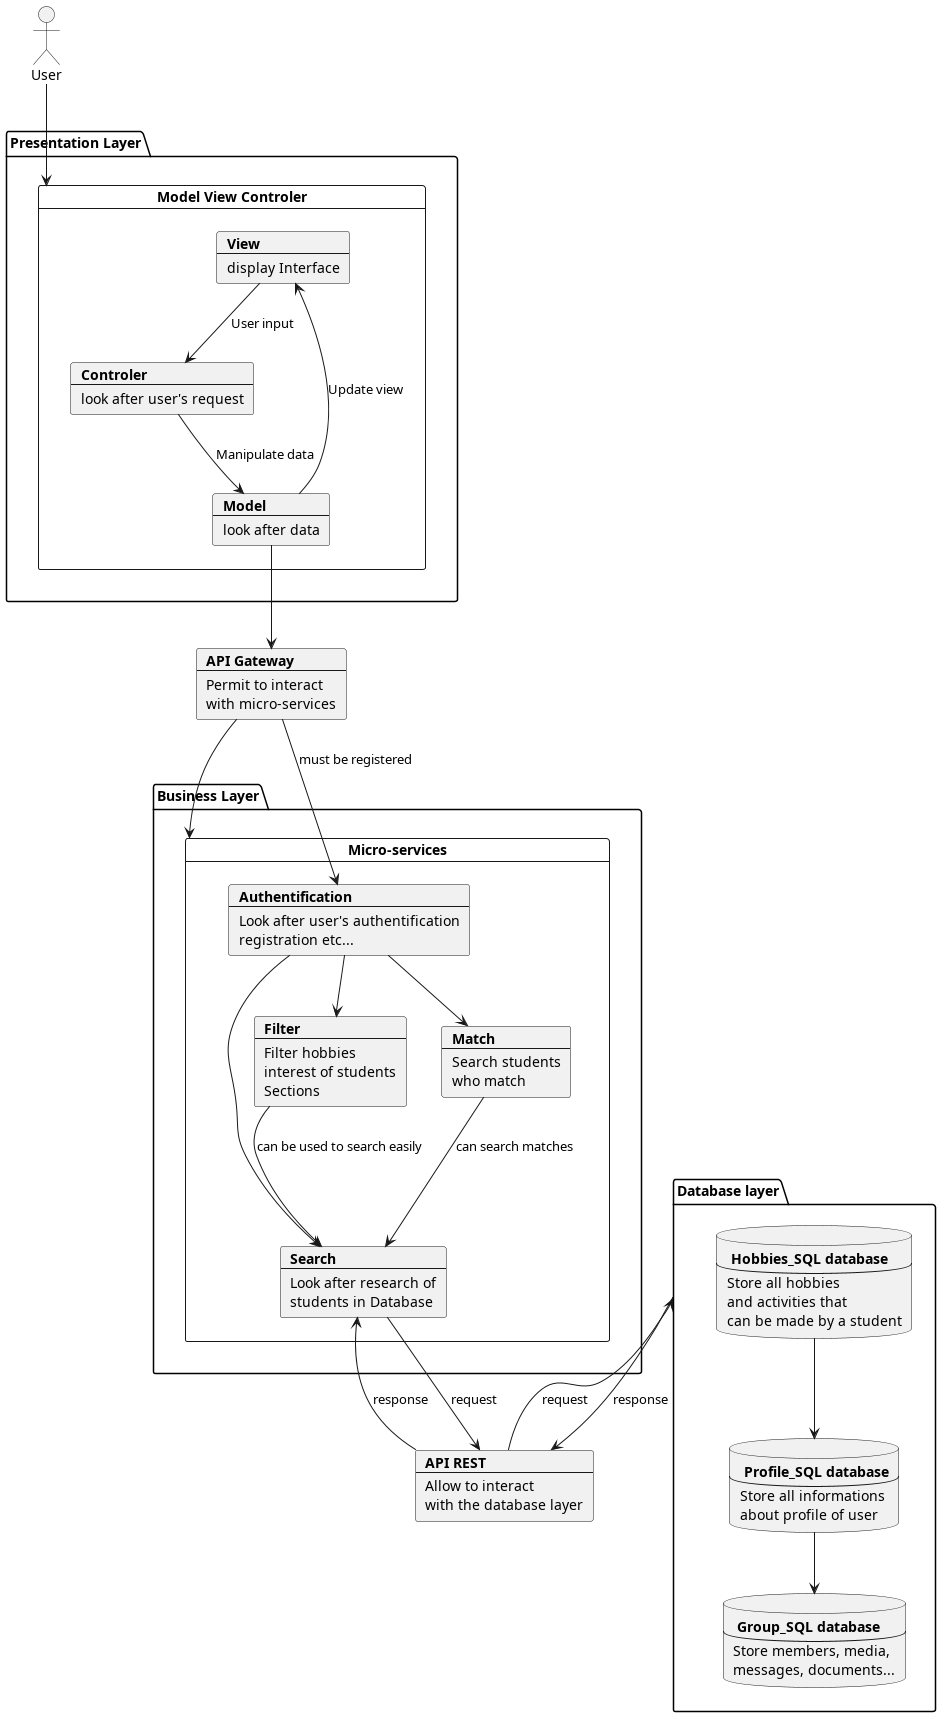

The diagram above was rendered by PlantUML. Its source (embedded in the PNG):
@startuml
actor User
package "Presentation Layer" {
card "Model View Controler" as MVC {
    card View [
    <b>View
    ----
    display Interface
    ]
    card Model [
    <b>Model
    ----
    look after data
    ]
    card Controler [
    <b>Controler
    ----
    look after user's request
    ]
    View --> Controler : User input
    Controler --> Model : Manipulate data
    Model --> View : Update view
}
}
card api [
    <b>API Gateway
    ---
    Permit to interact
    with micro-services
]
Model --> api
package "Database layer" as db {
    database user [
        <b> Profile_SQL database
        ---
        Store all informations
        about profile of user
    ]
    database hobbies [
        <b> Hobbies_SQL database
        ---
        Store all hobbies
        and activities that
        can be made by a student
    ]
    database group [
        <b> Group_SQL database
        ---
        Store members, media,
        messages, documents...
    ]
    hobbies --> user
    user --> group
}
package "Business Layer" {
card "Micro-services" as MS {
    card auth [
        <b>Authentification
        ----
        Look after user's authentification
        registration etc...
    ]
    card search [
        <b>Search
        ---
        Look after research of
        students in Database
    ]
    card filter [
        <b>Filter
        ---
        Filter hobbies
        interest of students
        Sections
    ]
    card match [
        <b>Match
        ---
        Search students
        who match
    ]

}
}
card rest [
    <b>API REST
    ---
    Allow to interact
    with the database layer
]

db --> rest: response
rest --> db: request
search --> rest: request
rest --> search: response
api --> MS

match --> search : can search matches
filter --> search : can be used to search easily
api --> auth : must be registered
auth --> search
auth --> filter
auth --> match
User --> MVC

@enduml